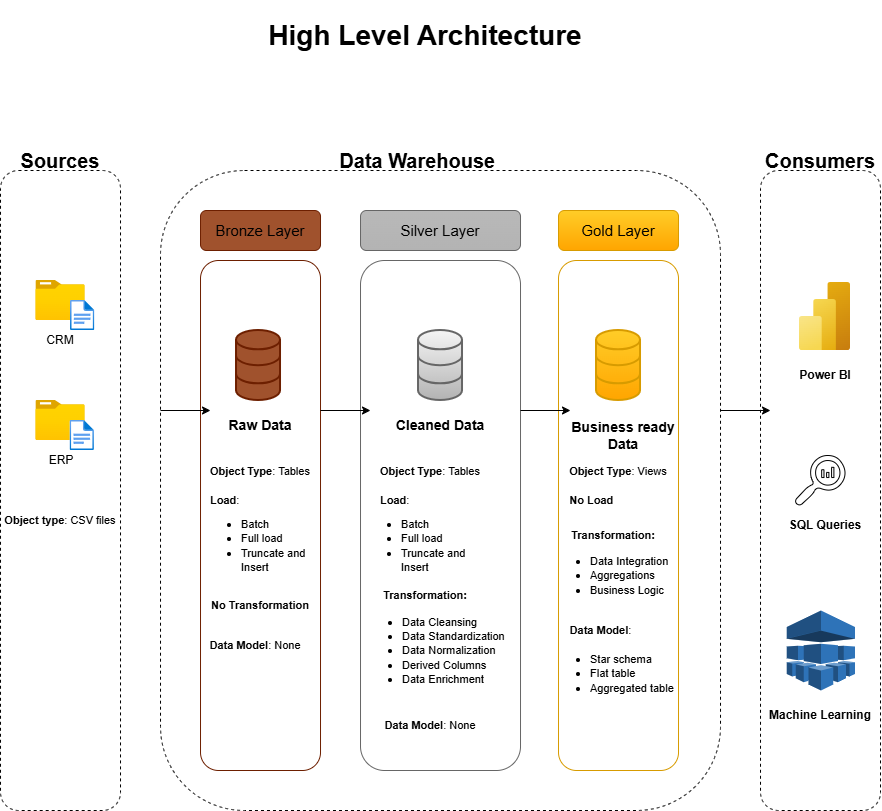

The diagram above was exported from draw.io. Its source (the exported page's mxGraphModel, read from the mxfile embedded in the PNG):
<mxGraphModel dx="1426" dy="841" grid="1" gridSize="10" guides="1" tooltips="1" connect="1" arrows="1" fold="1" page="1" pageScale="1" pageWidth="850" pageHeight="1100" background="#FFFFFF" math="0" shadow="0" adaptiveColors="none">
  <root>
    <mxCell id="0" />
    <mxCell id="1" parent="0" />
    <mxCell id="jk2D4QV1GUZLbMBlLJKI-1" value="&lt;font style=&quot;font-size: 28px;&quot;&gt;High Level Architecture&lt;/font&gt;" style="text;html=1;whiteSpace=wrap;strokeColor=none;fillColor=none;align=center;verticalAlign=middle;rounded=1;strokeWidth=4;fontSize=24;fontStyle=1;" vertex="1" parent="1">
      <mxGeometry x="370.01" y="30" width="350" height="70" as="geometry" />
    </mxCell>
    <mxCell id="jk2D4QV1GUZLbMBlLJKI-2" value="" style="rounded=1;whiteSpace=wrap;html=1;fillColor=none;dashed=1;" vertex="1" parent="1">
      <mxGeometry x="120.01" y="200" width="120" height="640" as="geometry" />
    </mxCell>
    <mxCell id="jk2D4QV1GUZLbMBlLJKI-3" value="&lt;font style=&quot;font-size: 20px;&quot;&gt;&lt;b&gt;Sources&lt;/b&gt;&lt;/font&gt;" style="rounded=1;whiteSpace=wrap;html=1;fillColor=none;strokeColor=none;" vertex="1" parent="1">
      <mxGeometry x="120.01" y="160" width="120" height="60" as="geometry" />
    </mxCell>
    <mxCell id="jk2D4QV1GUZLbMBlLJKI-4" value="" style="rounded=1;whiteSpace=wrap;html=1;fillColor=none;dashed=1;" vertex="1" parent="1">
      <mxGeometry x="280.01" y="200" width="560" height="640" as="geometry" />
    </mxCell>
    <mxCell id="jk2D4QV1GUZLbMBlLJKI-5" value="&lt;font style=&quot;font-size: 20px;&quot;&gt;&lt;b&gt;Data Warehouse&amp;nbsp;&lt;/b&gt;&lt;/font&gt;" style="rounded=1;whiteSpace=wrap;html=1;fillColor=none;strokeColor=none;" vertex="1" parent="1">
      <mxGeometry x="440.01" y="160" width="200" height="60" as="geometry" />
    </mxCell>
    <mxCell id="jk2D4QV1GUZLbMBlLJKI-9" value="" style="rounded=1;whiteSpace=wrap;html=1;fillColor=none;dashed=1;" vertex="1" parent="1">
      <mxGeometry x="880.01" y="200" width="120" height="640" as="geometry" />
    </mxCell>
    <mxCell id="jk2D4QV1GUZLbMBlLJKI-10" value="&lt;font style=&quot;font-size: 20px;&quot;&gt;&lt;b&gt;Consumers&lt;/b&gt;&lt;/font&gt;" style="rounded=1;whiteSpace=wrap;html=1;fillColor=none;strokeColor=none;" vertex="1" parent="1">
      <mxGeometry x="880.01" y="160" width="120" height="60" as="geometry" />
    </mxCell>
    <mxCell id="jk2D4QV1GUZLbMBlLJKI-11" value="&lt;font style=&quot;font-size: 15px; color: rgb(0, 0, 0);&quot;&gt;Bronze Layer&lt;/font&gt;" style="rounded=1;whiteSpace=wrap;html=1;fillColor=#a0522d;fontColor=#ffffff;strokeColor=#6D1F00;" vertex="1" parent="1">
      <mxGeometry x="320.01" y="240" width="120" height="40" as="geometry" />
    </mxCell>
    <mxCell id="jk2D4QV1GUZLbMBlLJKI-12" value="&lt;font style=&quot;font-size: 15px;&quot;&gt;Silver Layer&lt;/font&gt;" style="rounded=1;whiteSpace=wrap;html=1;fillColor=#B9B9B9;strokeColor=#666666;gradientColor=#b3b3b3;" vertex="1" parent="1">
      <mxGeometry x="480.01" y="240" width="160" height="40" as="geometry" />
    </mxCell>
    <mxCell id="jk2D4QV1GUZLbMBlLJKI-14" value="" style="rounded=1;whiteSpace=wrap;html=1;fillColor=none;fontColor=#ffffff;strokeColor=#6D1F00;" vertex="1" parent="1">
      <mxGeometry x="320.01" y="290" width="120" height="510" as="geometry" />
    </mxCell>
    <mxCell id="jk2D4QV1GUZLbMBlLJKI-15" value="&lt;span style=&quot;color: rgba(0, 0, 0, 0); font-family: monospace; font-size: 0px; text-align: start; text-wrap-mode: nowrap;&quot;&gt;%3CmxGraphModel%3E%3Croot%3E%3CmxCell%20id%3D%220%22%2F%3E%3CmxCell%20id%3D%221%22%20parent%3D%220%22%2F%3E%3CmxCell%20id%3D%222%22%20value%3D%22%26lt%3Bdiv%20style%3D%26quot%3Btext-align%3A%20left%3B%26quot%3B%26gt%3B%26lt%3Bul%26gt%3B%26lt%3Bli%26gt%3B%26lt%3Bspan%20style%3D%26quot%3Bbackground-color%3A%20transparent%3B%20color%3A%20light-dark(rgb(0%2C%200%2C%200)%2C%20rgb(255%2C%20255%2C%20255))%3B%26quot%3B%26gt%3B%26lt%3Bfont%20style%3D%26quot%3Bfont-size%3A%2011px%3B%26quot%3B%26gt%3BBatch%26lt%3B%2Ffont%26gt%3B%26lt%3B%2Fspan%26gt%3B%26lt%3B%2Fli%26gt%3B%26lt%3Bli%26gt%3B%26lt%3Bspan%20style%3D%26quot%3Bbackground-color%3A%20transparent%3B%20color%3A%20light-dark(rgb(0%2C%200%2C%200)%2C%20rgb(255%2C%20255%2C%20255))%3B%26quot%3B%26gt%3B%26lt%3Bfont%20style%3D%26quot%3Bfont-size%3A%2011px%3B%26quot%3B%26gt%3BFull%20load%26lt%3B%2Ffont%26gt%3B%26lt%3B%2Fspan%26gt%3B%26lt%3B%2Fli%26gt%3B%26lt%3Bli%26gt%3B%26lt%3Bfont%20style%3D%26quot%3Bfont-size%3A%2011px%3B%26quot%3B%26gt%3BTruncate%20and%20Insert%26lt%3B%2Ffont%26gt%3B%26lt%3B%2Fli%26gt%3B%26lt%3B%2Ful%26gt%3B%26lt%3B%2Fdiv%26gt%3B%22%20style%3D%22text%3Bhtml%3D1%3BwhiteSpace%3Dwrap%3BstrokeColor%3Dnone%3BfillColor%3Dnone%3Balign%3Dcenter%3BverticalAlign%3Dmiddle%3Brounded%3D0%3B%22%20vertex%3D%221%22%20parent%3D%221%22%3E%3CmxGeometry%20x%3D%22360%22%20y%3D%22540%22%20width%3D%22120%22%20height%3D%2270%22%20as%3D%22geometry%22%2F%3E%3C%2FmxCell%3E%3C%2Froot%3E%3C%2FmxGraphModel%3E&lt;/span&gt;" style="rounded=1;whiteSpace=wrap;html=1;fillColor=none;strokeColor=#666666;gradientColor=#b3b3b3;" vertex="1" parent="1">
      <mxGeometry x="480.01" y="290" width="160" height="510" as="geometry" />
    </mxCell>
    <mxCell id="jk2D4QV1GUZLbMBlLJKI-16" value="&lt;font style=&quot;font-size: 15px;&quot;&gt;Gold Layer&lt;/font&gt;" style="rounded=1;whiteSpace=wrap;html=1;fillColor=#ffcd28;strokeColor=#d79b00;gradientColor=#ffa500;" vertex="1" parent="1">
      <mxGeometry x="678.01" y="240" width="120" height="40" as="geometry" />
    </mxCell>
    <mxCell id="jk2D4QV1GUZLbMBlLJKI-17" value="" style="rounded=1;whiteSpace=wrap;html=1;fillColor=none;strokeColor=#d79b00;gradientColor=#ffa500;" vertex="1" parent="1">
      <mxGeometry x="678.01" y="290" width="120" height="510" as="geometry" />
    </mxCell>
    <mxCell id="jk2D4QV1GUZLbMBlLJKI-18" value="" style="image;aspect=fixed;html=1;points=[];align=center;fontSize=12;image=img/lib/azure2/general/Folder_Blank.svg;rounded=1;" vertex="1" parent="1">
      <mxGeometry x="155.37" y="310" width="49.29" height="40" as="geometry" />
    </mxCell>
    <mxCell id="jk2D4QV1GUZLbMBlLJKI-19" value="" style="image;aspect=fixed;html=1;points=[];align=center;fontSize=12;image=img/lib/azure2/general/File.svg;rounded=1;" vertex="1" parent="1">
      <mxGeometry x="190.01" y="330" width="24.35" height="30" as="geometry" />
    </mxCell>
    <mxCell id="jk2D4QV1GUZLbMBlLJKI-20" value="CRM" style="rounded=1;whiteSpace=wrap;html=1;fillColor=none;strokeColor=none;" vertex="1" parent="1">
      <mxGeometry x="146.09" y="360" width="67.83" height="20" as="geometry" />
    </mxCell>
    <mxCell id="jk2D4QV1GUZLbMBlLJKI-21" value="" style="image;aspect=fixed;html=1;points=[];align=center;fontSize=12;image=img/lib/azure2/general/Folder_Blank.svg;rounded=1;" vertex="1" parent="1">
      <mxGeometry x="155.36" y="430" width="49.29" height="40" as="geometry" />
    </mxCell>
    <mxCell id="jk2D4QV1GUZLbMBlLJKI-22" value="" style="image;aspect=fixed;html=1;points=[];align=center;fontSize=12;image=img/lib/azure2/general/File.svg;rounded=1;" vertex="1" parent="1">
      <mxGeometry x="189.57" y="450" width="24.35" height="30" as="geometry" />
    </mxCell>
    <mxCell id="jk2D4QV1GUZLbMBlLJKI-23" value="ERP" style="rounded=1;whiteSpace=wrap;html=1;fillColor=none;strokeColor=none;" vertex="1" parent="1">
      <mxGeometry x="146.53" y="480" width="67.83" height="20" as="geometry" />
    </mxCell>
    <mxCell id="jk2D4QV1GUZLbMBlLJKI-24" value="&lt;font style=&quot;font-size: 11px;&quot;&gt;&lt;b&gt;Object type&lt;/b&gt;: CSV files&lt;/font&gt;" style="text;html=1;whiteSpace=wrap;strokeColor=none;fillColor=none;align=center;verticalAlign=middle;rounded=1;" vertex="1" parent="1">
      <mxGeometry x="120" y="535" width="120" height="30" as="geometry" />
    </mxCell>
    <mxCell id="jk2D4QV1GUZLbMBlLJKI-26" value="" style="html=1;verticalLabelPosition=bottom;align=center;labelBackgroundColor=#ffffff;verticalAlign=top;strokeWidth=2;strokeColor=#6D1F00;shadow=0;dashed=0;shape=mxgraph.ios7.icons.data;fillColor=#a0522d;fontColor=#ffffff;rounded=1;" vertex="1" parent="1">
      <mxGeometry x="356.01" y="360" width="44" height="70" as="geometry" />
    </mxCell>
    <mxCell id="jk2D4QV1GUZLbMBlLJKI-27" value="" style="html=1;verticalLabelPosition=bottom;align=center;labelBackgroundColor=#ffffff;verticalAlign=top;strokeWidth=2;strokeColor=#666666;shadow=0;dashed=0;shape=mxgraph.ios7.icons.data;fillColor=#f5f5f5;gradientColor=#b3b3b3;rounded=1;" vertex="1" parent="1">
      <mxGeometry x="538.01" y="360" width="44" height="70" as="geometry" />
    </mxCell>
    <mxCell id="jk2D4QV1GUZLbMBlLJKI-28" value="" style="html=1;verticalLabelPosition=bottom;align=center;labelBackgroundColor=#ffffff;verticalAlign=top;strokeWidth=2;strokeColor=#d79b00;shadow=0;dashed=0;shape=mxgraph.ios7.icons.data;fillColor=#ffcd28;gradientColor=#ffa500;rounded=1;" vertex="1" parent="1">
      <mxGeometry x="716.01" y="360" width="44" height="70" as="geometry" />
    </mxCell>
    <mxCell id="jk2D4QV1GUZLbMBlLJKI-33" value="" style="endArrow=classic;html=1;rounded=1;" edge="1" parent="1">
      <mxGeometry width="50" height="50" relative="1" as="geometry">
        <mxPoint x="280.01" y="440" as="sourcePoint" />
        <mxPoint x="330.01" y="440" as="targetPoint" />
      </mxGeometry>
    </mxCell>
    <mxCell id="jk2D4QV1GUZLbMBlLJKI-35" value="" style="endArrow=classic;html=1;rounded=1;" edge="1" parent="1">
      <mxGeometry width="50" height="50" relative="1" as="geometry">
        <mxPoint x="440.01" y="440" as="sourcePoint" />
        <mxPoint x="490.01" y="440" as="targetPoint" />
      </mxGeometry>
    </mxCell>
    <mxCell id="jk2D4QV1GUZLbMBlLJKI-36" value="" style="endArrow=classic;html=1;rounded=1;" edge="1" parent="1">
      <mxGeometry width="50" height="50" relative="1" as="geometry">
        <mxPoint x="640.01" y="440" as="sourcePoint" />
        <mxPoint x="690.01" y="440" as="targetPoint" />
      </mxGeometry>
    </mxCell>
    <mxCell id="jk2D4QV1GUZLbMBlLJKI-37" value="" style="endArrow=classic;html=1;rounded=1;" edge="1" parent="1">
      <mxGeometry width="50" height="50" relative="1" as="geometry">
        <mxPoint x="840.01" y="440" as="sourcePoint" />
        <mxPoint x="890.01" y="440" as="targetPoint" />
      </mxGeometry>
    </mxCell>
    <mxCell id="jk2D4QV1GUZLbMBlLJKI-38" value="&lt;font style=&quot;font-size: 14px;&quot;&gt;&lt;b&gt;Raw Data&lt;/b&gt;&lt;/font&gt;" style="text;html=1;whiteSpace=wrap;strokeColor=none;fillColor=none;align=center;verticalAlign=middle;rounded=1;" vertex="1" parent="1">
      <mxGeometry x="335.01" y="440" width="90" height="30" as="geometry" />
    </mxCell>
    <mxCell id="jk2D4QV1GUZLbMBlLJKI-39" value="&lt;font style=&quot;font-size: 14px;&quot;&gt;&lt;b&gt;Cleaned Data&lt;/b&gt;&lt;/font&gt;" style="text;html=1;whiteSpace=wrap;strokeColor=none;fillColor=none;align=center;verticalAlign=middle;rounded=1;" vertex="1" parent="1">
      <mxGeometry x="510.01" y="440" width="100" height="30" as="geometry" />
    </mxCell>
    <mxCell id="jk2D4QV1GUZLbMBlLJKI-40" value="&lt;font style=&quot;font-size: 14px;&quot;&gt;&lt;b&gt;Business ready Data&lt;/b&gt;&lt;/font&gt;" style="text;html=1;whiteSpace=wrap;strokeColor=none;fillColor=none;align=center;verticalAlign=middle;rounded=1;" vertex="1" parent="1">
      <mxGeometry x="688.01" y="450" width="110" height="30" as="geometry" />
    </mxCell>
    <mxCell id="jk2D4QV1GUZLbMBlLJKI-41" value="&lt;font style=&quot;font-size: 11px;&quot;&gt;&lt;b&gt;Object Type&lt;/b&gt;: Tables&lt;/font&gt;&lt;div&gt;&lt;font style=&quot;font-size: 11px;&quot;&gt;&lt;br&gt;&lt;/font&gt;&lt;/div&gt;&lt;div style=&quot;text-align: left;&quot;&gt;&lt;font style=&quot;font-size: 11px;&quot;&gt;&lt;b&gt;Load&lt;/b&gt;:&amp;nbsp;&lt;/font&gt;&lt;/div&gt;" style="text;html=1;whiteSpace=wrap;strokeColor=none;fillColor=none;align=center;verticalAlign=middle;rounded=1;" vertex="1" parent="1">
      <mxGeometry x="325.01" y="500" width="110" height="30" as="geometry" />
    </mxCell>
    <mxCell id="jk2D4QV1GUZLbMBlLJKI-42" value="&lt;div style=&quot;text-align: left;&quot;&gt;&lt;ul&gt;&lt;li&gt;&lt;span style=&quot;background-color: transparent; color: light-dark(rgb(0, 0, 0), rgb(255, 255, 255));&quot;&gt;&lt;font style=&quot;font-size: 11px;&quot;&gt;Batch&lt;/font&gt;&lt;/span&gt;&lt;/li&gt;&lt;li&gt;&lt;span style=&quot;background-color: transparent; color: light-dark(rgb(0, 0, 0), rgb(255, 255, 255));&quot;&gt;&lt;font style=&quot;font-size: 11px;&quot;&gt;Full load&lt;/font&gt;&lt;/span&gt;&lt;/li&gt;&lt;li&gt;&lt;font style=&quot;font-size: 11px;&quot;&gt;Truncate and Insert&lt;/font&gt;&lt;/li&gt;&lt;/ul&gt;&lt;/div&gt;" style="text;html=1;whiteSpace=wrap;strokeColor=none;fillColor=none;align=center;verticalAlign=middle;rounded=1;" vertex="1" parent="1">
      <mxGeometry x="320.01" y="540" width="120" height="70" as="geometry" />
    </mxCell>
    <mxCell id="jk2D4QV1GUZLbMBlLJKI-43" value="&lt;font style=&quot;font-size: 11px;&quot;&gt;&lt;b&gt;No Transformation&lt;/b&gt;&lt;/font&gt;" style="text;html=1;whiteSpace=wrap;strokeColor=none;fillColor=none;align=center;verticalAlign=middle;rounded=1;" vertex="1" parent="1">
      <mxGeometry x="325.01" y="620" width="110" height="30" as="geometry" />
    </mxCell>
    <mxCell id="jk2D4QV1GUZLbMBlLJKI-44" value="&lt;font style=&quot;font-size: 11px;&quot;&gt;&lt;b&gt;Data Model&lt;/b&gt;: None&lt;/font&gt;" style="text;html=1;whiteSpace=wrap;strokeColor=none;fillColor=none;align=center;verticalAlign=middle;rounded=1;" vertex="1" parent="1">
      <mxGeometry x="320.01" y="660" width="110" height="30" as="geometry" />
    </mxCell>
    <mxCell id="jk2D4QV1GUZLbMBlLJKI-45" value="&lt;font style=&quot;font-size: 11px;&quot;&gt;&lt;b&gt;Object Type&lt;/b&gt;: Tables&lt;/font&gt;&lt;div&gt;&lt;font style=&quot;font-size: 11px;&quot;&gt;&lt;br&gt;&lt;/font&gt;&lt;/div&gt;&lt;div style=&quot;text-align: left;&quot;&gt;&lt;font style=&quot;font-size: 11px;&quot;&gt;&lt;b&gt;Load&lt;/b&gt;:&amp;nbsp;&lt;/font&gt;&lt;/div&gt;" style="text;html=1;whiteSpace=wrap;strokeColor=none;fillColor=none;align=center;verticalAlign=middle;rounded=1;" vertex="1" parent="1">
      <mxGeometry x="495.01" y="500" width="110" height="30" as="geometry" />
    </mxCell>
    <mxCell id="jk2D4QV1GUZLbMBlLJKI-46" value="&lt;div style=&quot;text-align: left;&quot;&gt;&lt;ul&gt;&lt;li&gt;&lt;span style=&quot;background-color: transparent; color: light-dark(rgb(0, 0, 0), rgb(255, 255, 255));&quot;&gt;&lt;font style=&quot;font-size: 11px;&quot;&gt;Batch&lt;/font&gt;&lt;/span&gt;&lt;/li&gt;&lt;li&gt;&lt;span style=&quot;background-color: transparent; color: light-dark(rgb(0, 0, 0), rgb(255, 255, 255));&quot;&gt;&lt;font style=&quot;font-size: 11px;&quot;&gt;Full load&lt;/font&gt;&lt;/span&gt;&lt;/li&gt;&lt;li&gt;&lt;font style=&quot;font-size: 11px;&quot;&gt;Truncate and Insert&lt;/font&gt;&lt;/li&gt;&lt;/ul&gt;&lt;/div&gt;" style="text;html=1;whiteSpace=wrap;strokeColor=none;fillColor=none;align=center;verticalAlign=middle;rounded=1;" vertex="1" parent="1">
      <mxGeometry x="480.01" y="540" width="120" height="70" as="geometry" />
    </mxCell>
    <mxCell id="jk2D4QV1GUZLbMBlLJKI-47" value="&lt;font style=&quot;font-size: 11px;&quot;&gt;&lt;b&gt;Transformation:&lt;/b&gt;&lt;/font&gt;" style="text;html=1;whiteSpace=wrap;strokeColor=none;fillColor=none;align=center;verticalAlign=middle;rounded=1;" vertex="1" parent="1">
      <mxGeometry x="490.01" y="610" width="110" height="30" as="geometry" />
    </mxCell>
    <mxCell id="jk2D4QV1GUZLbMBlLJKI-48" value="&lt;div style=&quot;&quot;&gt;&lt;ul&gt;&lt;li&gt;&lt;font style=&quot;font-size: 11px;&quot;&gt;Data Cleansing&lt;/font&gt;&lt;/li&gt;&lt;li&gt;&lt;font style=&quot;font-size: 11px;&quot;&gt;Data Standardization&lt;/font&gt;&lt;/li&gt;&lt;li&gt;&lt;font style=&quot;font-size: 11px;&quot;&gt;Data Normalization&lt;/font&gt;&lt;/li&gt;&lt;li&gt;&lt;font style=&quot;font-size: 11px;&quot;&gt;Derived Columns&lt;/font&gt;&lt;/li&gt;&lt;li&gt;&lt;font style=&quot;font-size: 11px;&quot;&gt;Data Enrichment&lt;/font&gt;&lt;/li&gt;&lt;/ul&gt;&lt;/div&gt;" style="text;html=1;whiteSpace=wrap;strokeColor=none;fillColor=none;align=left;verticalAlign=middle;rounded=1;" vertex="1" parent="1">
      <mxGeometry x="480.01" y="640" width="170" height="80" as="geometry" />
    </mxCell>
    <mxCell id="jk2D4QV1GUZLbMBlLJKI-50" value="&lt;font style=&quot;font-size: 11px;&quot;&gt;&lt;b&gt;Data Model&lt;/b&gt;: None&lt;/font&gt;" style="text;html=1;whiteSpace=wrap;strokeColor=none;fillColor=none;align=center;verticalAlign=middle;rounded=1;" vertex="1" parent="1">
      <mxGeometry x="495.01" y="740" width="110" height="30" as="geometry" />
    </mxCell>
    <mxCell id="jk2D4QV1GUZLbMBlLJKI-51" value="&lt;font style=&quot;font-size: 11px;&quot;&gt;&lt;b&gt;Object Type&lt;/b&gt;: Views&lt;/font&gt;&lt;div&gt;&lt;font style=&quot;font-size: 11px;&quot;&gt;&lt;br&gt;&lt;/font&gt;&lt;/div&gt;&lt;div style=&quot;text-align: left;&quot;&gt;&lt;font style=&quot;font-size: 11px;&quot;&gt;&lt;b&gt;No Load&lt;/b&gt;&lt;/font&gt;&lt;/div&gt;" style="text;html=1;whiteSpace=wrap;strokeColor=none;fillColor=none;align=center;verticalAlign=middle;rounded=1;" vertex="1" parent="1">
      <mxGeometry x="683.01" y="500" width="110" height="30" as="geometry" />
    </mxCell>
    <mxCell id="jk2D4QV1GUZLbMBlLJKI-52" value="&lt;font style=&quot;font-size: 11px;&quot;&gt;&lt;b&gt;Transformation:&lt;/b&gt;&lt;/font&gt;" style="text;html=1;whiteSpace=wrap;strokeColor=none;fillColor=none;align=center;verticalAlign=middle;rounded=1;" vertex="1" parent="1">
      <mxGeometry x="678.01" y="550" width="110" height="30" as="geometry" />
    </mxCell>
    <mxCell id="jk2D4QV1GUZLbMBlLJKI-53" value="&lt;div style=&quot;&quot;&gt;&lt;ul&gt;&lt;li&gt;&lt;span style=&quot;font-size: 11px;&quot;&gt;Data Integration&lt;/span&gt;&lt;/li&gt;&lt;li&gt;&lt;span style=&quot;font-size: 11px;&quot;&gt;Aggregations&lt;/span&gt;&lt;/li&gt;&lt;li&gt;&lt;span style=&quot;font-size: 11px;&quot;&gt;Business Logic&lt;/span&gt;&lt;/li&gt;&lt;/ul&gt;&lt;/div&gt;" style="text;html=1;whiteSpace=wrap;strokeColor=none;fillColor=none;align=left;verticalAlign=middle;rounded=1;" vertex="1" parent="1">
      <mxGeometry x="668.01" y="565" width="130" height="80" as="geometry" />
    </mxCell>
    <mxCell id="jk2D4QV1GUZLbMBlLJKI-54" value="&lt;font style=&quot;font-size: 11px;&quot;&gt;&lt;b&gt;Data Model&lt;/b&gt;:&amp;nbsp;&lt;/font&gt;" style="text;html=1;whiteSpace=wrap;strokeColor=none;fillColor=none;align=center;verticalAlign=middle;rounded=1;" vertex="1" parent="1">
      <mxGeometry x="678.01" y="645" width="88" height="30" as="geometry" />
    </mxCell>
    <mxCell id="jk2D4QV1GUZLbMBlLJKI-55" value="&lt;div style=&quot;&quot;&gt;&lt;ul&gt;&lt;li&gt;&lt;span style=&quot;font-size: 11px;&quot;&gt;Star schema&lt;/span&gt;&lt;/li&gt;&lt;li&gt;&lt;span style=&quot;font-size: 11px;&quot;&gt;Flat table&lt;/span&gt;&lt;/li&gt;&lt;li&gt;&lt;span style=&quot;font-size: 11px;&quot;&gt;Aggregated table&lt;/span&gt;&lt;/li&gt;&lt;/ul&gt;&lt;/div&gt;" style="text;html=1;whiteSpace=wrap;strokeColor=none;fillColor=none;align=left;verticalAlign=middle;rounded=1;" vertex="1" parent="1">
      <mxGeometry x="668.01" y="675" width="130" height="55" as="geometry" />
    </mxCell>
    <mxCell id="jk2D4QV1GUZLbMBlLJKI-56" value="" style="image;aspect=fixed;html=1;points=[];align=center;fontSize=12;image=img/lib/azure2/analytics/Power_BI_Embedded.svg;rounded=1;" vertex="1" parent="1">
      <mxGeometry x="919.01" y="312" width="51" height="68" as="geometry" />
    </mxCell>
    <mxCell id="jk2D4QV1GUZLbMBlLJKI-57" value="&lt;b&gt;Power BI&lt;/b&gt;" style="text;html=1;whiteSpace=wrap;strokeColor=none;fillColor=none;align=center;verticalAlign=middle;rounded=1;" vertex="1" parent="1">
      <mxGeometry x="914.51" y="390" width="60" height="30" as="geometry" />
    </mxCell>
    <mxCell id="jk2D4QV1GUZLbMBlLJKI-58" value="" style="pointerEvents=1;shadow=0;dashed=0;html=1;labelPosition=center;verticalLabelPosition=bottom;verticalAlign=top;align=center;shape=mxgraph.mscae.oms.log_search;rounded=1;" vertex="1" parent="1">
      <mxGeometry x="914.51" y="485" width="50" height="50" as="geometry" />
    </mxCell>
    <mxCell id="jk2D4QV1GUZLbMBlLJKI-59" value="&lt;b&gt;SQL Queries&lt;/b&gt;" style="text;html=1;whiteSpace=wrap;strokeColor=none;fillColor=none;align=center;verticalAlign=middle;rounded=1;" vertex="1" parent="1">
      <mxGeometry x="899.51" y="540" width="90" height="30" as="geometry" />
    </mxCell>
    <mxCell id="jk2D4QV1GUZLbMBlLJKI-60" value="" style="outlineConnect=0;dashed=0;verticalLabelPosition=bottom;verticalAlign=top;align=center;html=1;shape=mxgraph.aws3.machine_learning;fillColor=#2E73B8;gradientColor=none;rounded=1;" vertex="1" parent="1">
      <mxGeometry x="906.26" y="640" width="68.25" height="80" as="geometry" />
    </mxCell>
    <mxCell id="jk2D4QV1GUZLbMBlLJKI-61" value="&lt;b&gt;Machine Learning&lt;/b&gt;" style="text;html=1;whiteSpace=wrap;strokeColor=none;fillColor=none;align=center;verticalAlign=middle;rounded=1;" vertex="1" parent="1">
      <mxGeometry x="885.38" y="730" width="110" height="30" as="geometry" />
    </mxCell>
  </root>
</mxGraphModel>